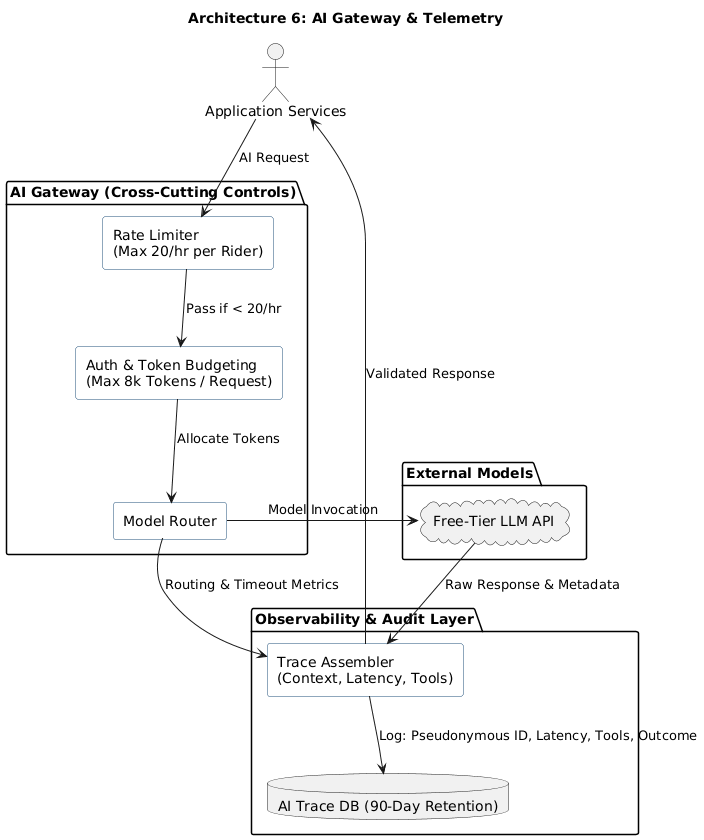

The diagram above was rendered by PlantUML. Its source (embedded in the PNG):
@startuml
title Architecture 6: AI Gateway & Telemetry
skinparam componentStyle rectangle
skinparam shadowing false
skinparam defaultFontName Arial
skinparam rectangle {
  BackgroundColor #FFFFFF
  BorderColor #1F4E79
}

actor "Application Services" as Apps

package "AI Gateway (Cross-Cutting Controls)" {
  rectangle "Auth & Token Budgeting\n(Max 8k Tokens / Request)" as Budget
  rectangle "Rate Limiter\n(Max 20/hr per Rider)" as RateLimit
  rectangle "Model Router" as Router
}

package "External Models" {
  cloud "Free-Tier LLM API" as ExternalLLM
}

package "Observability & Audit Layer" {
  database "AI Trace DB (90-Day Retention)" as TraceDB
  rectangle "Trace Assembler\n(Context, Latency, Tools)" as TraceSvc
}

Apps --> RateLimit : AI Request
RateLimit --> Budget : Pass if < 20/hr
Budget --> Router : Allocate Tokens

Router --> ExternalLLM : Model Invocation

ExternalLLM --> TraceSvc : Raw Response & Metadata
Router --> TraceSvc : Routing & Timeout Metrics

TraceSvc --> TraceDB : Log: Pseudonymous ID, Latency, Tools, Outcome
TraceSvc --> Apps : Validated Response
@enduml